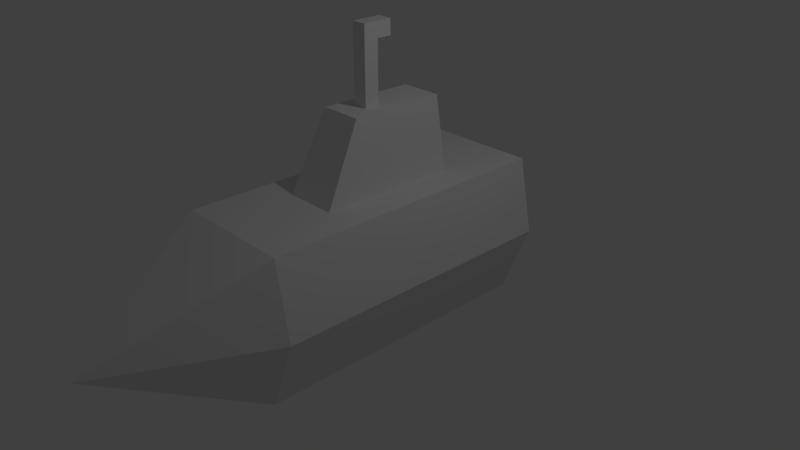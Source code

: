 # Source: submarine.blend  (saved by Blender 2.78.0; exported with 4.5.12 LTS)
import bpy
from mathutils import Matrix  # noqa: F401  (used for matrix-valued properties, if any)

bpy.ops.wm.read_factory_settings(use_empty=True)
scene = bpy.context.scene
scene.name = 'Scene'

# ---- collections
col_collection_1 = bpy.data.collections.new('Collection 1'); scene.collection.children.link(col_collection_1)

# ---- materials (node trees are filled in below, after node groups)
mat_material = bpy.data.materials.new('Material')
mat_material.alpha_threshold = 0.0
mat_material.use_transparent_shadow = False
mat_material.roughness = 0.5
mat_material.line_color = (0.0, 0.0, 0.0, 1.0)

# ---- material node trees

# ---- world
world_world = bpy.data.worlds.new('World'); scene.world = world_world
world_world.color = (0.05088, 0.05088, 0.05088)
world_world.use_sun_shadow = False
world_world.sun_shadow_jitter_overblur = 0.0
world_world.cycles.sampling_method = 'MANUAL'

# ---- cameras
cam_camera = bpy.data.cameras.new('Camera')
cam_camera.clip_end = 100.0
cam_camera.lens = 35.0
cam_camera.sensor_width = 32.0
cam_camera.sensor_height = 18.0
cam_camera.ortho_scale = 7.314
cam_camera.dof.focus_distance = 0.0
cam_camera.dof.aperture_fstop = 128.0

# ---- lights
light_lamp = bpy.data.lights.new('Lamp', 'POINT')
light_lamp.transmission_factor = 0.0
light_lamp.cutoff_distance = 30.0
light_lamp.energy = 100.0
light_lamp.shadow_buffer_clip_start = 1.001
light_lamp.shadow_soft_size = 0.1
light_lamp.shadow_maximum_resolution = 0.006
light_lamp.use_absolute_resolution = True

# ---- meshes
me_cube = bpy.data.meshes.new('Cube')
me_cube.from_pydata([(-0.35, -0.9, 1.0), (-0.28, -0.4, 2.0), (-0.35, 1.0, 1.0), (-0.28, 0.9, 2.0), (0.35, -0.9, 1.0), (0.28, -0.4, 2.0), (0.35, 1.0, 1.0), (0.28, 0.9, 2.0), (0.6, 2.0, -1.0), (0.6, -2.0, -1.0), (-0.6, -2.0, -1.0), (-0.6, 2.0, -1.0), (0.8, 2.0, 1.0), (0.8, -2.0, 1.0), (-0.8, -2.0, 1.0), (-0.8, 2.0, 1.0), (4.619e-07, 3.0, 2.384e-07), (-8.494e-07, -4.0, -2.235e-07), (1.0, -2.0, 0.0), (-1.0, 2.0, 0.0), (-1.0, -2.0, 0.0), (1.0, 2.0, 0.0), (-0.1, -0.1, 2.0), (0.1, -0.1, 2.0), (-0.1, 0.1, 2.0), (0.1, 0.1, 2.0), (-0.1, -0.1, 3.0), (0.1, -0.1, 3.0), (-0.1, 0.1, 2.8), (0.1, 0.1, 2.8), (-0.1, 0.3, 3.0), (0.1, 0.3, 3.0), (-0.1, 0.3, 2.8), (0.1, 0.3, 2.8)], [], [(0, 1, 3, 2), (2, 3, 7, 6), (6, 7, 5, 4), (4, 5, 1, 0), (7, 3, 1, 5), (8, 9, 10, 11), (12, 15, 14, 13), (8, 21, 18, 9), (14, 20, 17), (10, 20, 19, 11), (12, 21, 16), (9, 18, 17), (15, 12, 16), (11, 19, 16), (8, 11, 16), (10, 9, 17), (13, 14, 17), (19, 20, 14, 15), (16, 19, 15), (16, 21, 8), (18, 21, 12, 13), (17, 18, 13), (17, 20, 10), (29, 28, 32, 33), (23, 25, 29, 27), (24, 22, 26, 28), (25, 24, 28, 29), (22, 23, 27, 26), (26, 27, 31, 30), (27, 29, 31), (28, 26, 30), (33, 32, 30, 31), (28, 30, 32), (31, 29, 33)])
me_cube.materials.append(mat_material)
me_cube.use_remesh_preserve_volume = False
me_cube.use_remesh_preserve_attributes = False
me_cube.use_mirror_vertex_groups = False
me_cube.update()

# ---- objects
ob_submarine = bpy.data.objects.new('submarine', me_cube)
ob_lamp = bpy.data.objects.new('Lamp', light_lamp)
ob_camera = bpy.data.objects.new('Camera', cam_camera)

# ---- transforms, parenting, visibility, modifiers, constraints
ob_submarine.location = (0.0, 0.0, 0.0)
ob_submarine.lock_rotations_4d = False
ob_submarine.empty_display_type = 'ARROWS'
ob_submarine.lineart.crease_threshold = 0.0
ob_lamp.location = (4.076, 1.005, 5.904)
ob_lamp.rotation_euler = (0.6503, 0.05522, 1.866)
ob_lamp.lock_rotations_4d = False
ob_lamp.empty_display_type = 'ARROWS'
ob_lamp.color = (0.0, 0.0, 0.0, 0.0)
ob_lamp.lineart.crease_threshold = 0.0
ob_camera.location = (7.481, -6.508, 5.344)
ob_camera.rotation_euler = (1.109, 0.0, 0.8149)
ob_camera.lock_rotations_4d = False
ob_camera.empty_display_type = 'ARROWS'
ob_camera.color = (0.0, 0.0, 0.0, 0.0)
ob_camera.display_type = 'WIRE'
ob_camera.lineart.crease_threshold = 0.0

# ---- collection membership
col_collection_1.objects.link(ob_submarine)
col_collection_1.objects.link(ob_lamp)
col_collection_1.objects.link(ob_camera)

# ---- scene / render settings (as saved in the file)
scene.camera = ob_camera
scene.frame_start = 1; scene.frame_end = 250; scene.frame_set(1)
scene.render.engine = 'BLENDER_EEVEE_NEXT'
scene.render.resolution_percentage = 50
scene.render.dither_intensity = 0.0
scene.cycles.use_denoising = False
scene.cycles.samples = 128
scene.cycles.sampling_pattern = 'TABULATED_SOBOL'
scene.cycles.light_sampling_threshold = 0.0
scene.cycles.use_adaptive_sampling = False
scene.cycles.use_light_tree = False
scene.cycles.blur_glossy = 0.0
scene.cycles.sample_clamp_indirect = 0.0
scene.view_settings.view_transform = 'Standard'
bpy.context.view_layer.update()
